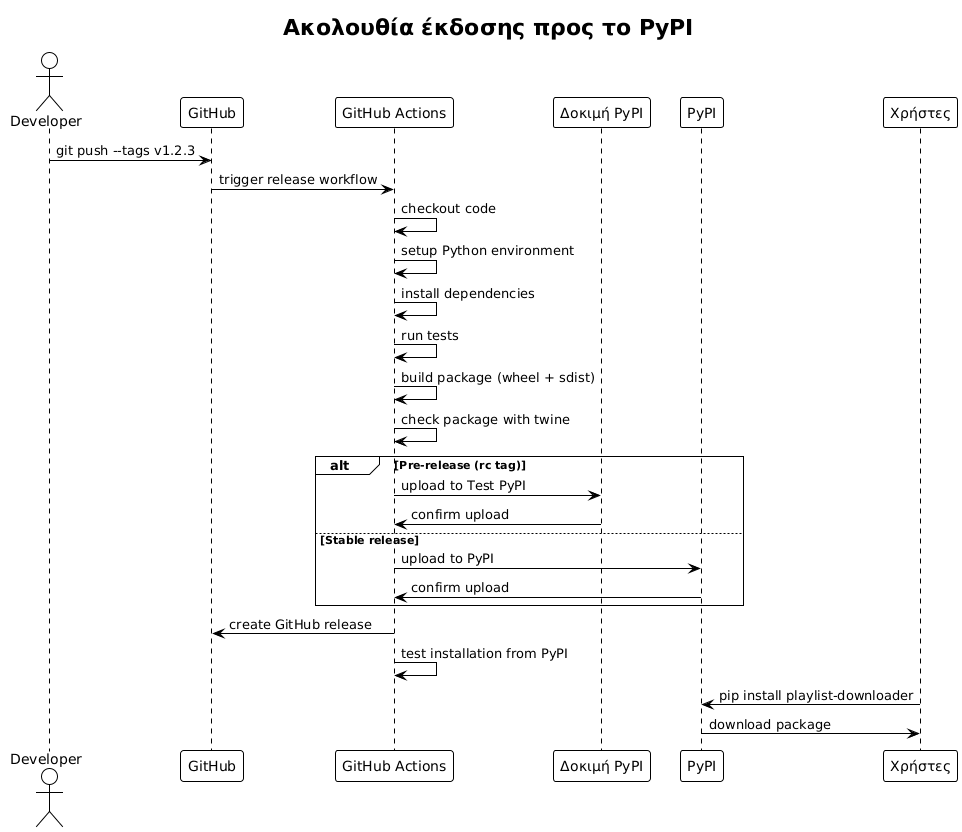

The diagram above was rendered by PlantUML. Its source (embedded in the PNG):
@startuml







<style>
  root {
    BackgroundColor white
    FontColor black
    FontName Verdana
    HyperLinkColor blue
    LineColor black
    LineThickness 1
    Margin 5
  }
  document {
    caption {
      LineThickness 0
    }
    footer {
      LineThickness 0
    }
    header {
      LineThickness 0
    }
    title {
      FontSize 22
      LineThickness 0
    }
  }
  node {
    MaximumWidth 300
  }
</style>

skinparam ArrowLollipopColor black
skinparam BackgroundColor white
skinparam DefaultFontName Verdana
skinparam DefaultMonospacedFontName Courier
skinparam LifelineStrategy nosolid
skinparam ParticipantPadding 10
skinparam SequenceLifeLineBorderColor black
skinparam Shadowing false
skinparam UseBetaStyle true

skinparam Activity {
  BackgroundColor white
  BarColor black
  BorderColor black
  FontColor black
  FontName Verdana
}
skinparam Boundary {
  FontColor black
}
skinparam Box {
  Padding 5
}
skinparam CircledCharacter {
  FontColor black
  FontName Courier
  Radius 9
}
skinparam Class {
  BackgroundColor white
  BorderColor black
  FontColor black
  FontName Verdana
}
skinparam ClassAttribute {
  FontColor black
  FontName Verdana
}
skinparam ClassStereotype {
  FontColor black
  FontName Verdana
}
skinparam Footer {
  FontColor black
  FontName Verdana
}
skinparam Header {
  FontColor black
  FontName Verdana
}
skinparam Hyperlink {
  Color blue
}
skinparam IconPackage {
  Color black
  BackgroundColor white
}
skinparam IconPrivate {
  Color black
  BackgroundColor white
}
skinparam IconProtected {
  Color black
  BackgroundColor white
}
skinparam IconPublic {
  Color black
  BackgroundColor white
}
skinparam Note {
  FontColor black
  FontName Verdana
}
skinparam Object {
  BorderColor black
}
skinparam Package {
  BorderColor black
  FontColor black
  FontName Verdana
}
skinparam State {
  BackgroundColor white
  BorderColor black
}
skinparam StereotypeA {
  BackgroundColor white
  BorderColor black
}
skinparam StereotypeC {
  BackgroundColor white
  BorderColor black
}
skinparam StereotypeE {
  BackgroundColor white
  BorderColor black
}
skinparam StereotypeI {
  BackgroundColor white
  BorderColor black
}
skinparam StereotypeN {
  BackgroundColor white
  BorderColor black
}
skinparam UseCaseStereoType {
  FontColor black
  FontName Verdana
}
title Ακολουθία έκδοσης προς το PyPI
actor Developer as dev
participant "GitHub" as gh
participant "GitHub Actions" as ga
participant "Δοκιμή PyPI" as tpypi
participant "PyPI" as pypi
participant "Χρήστες" as users

dev -> gh : git push --tags v1.2.3
gh -> ga : trigger release workflow

ga -> ga : checkout code
ga -> ga : setup Python environment
ga -> ga : install dependencies
ga -> ga : run tests
ga -> ga : build package (wheel + sdist)
ga -> ga : check package with twine

alt Pre-release (rc tag)
    ga -> tpypi : upload to Test PyPI
    tpypi -> ga : confirm upload
else Stable release
    ga -> pypi : upload to PyPI
    pypi -> ga : confirm upload
end

ga -> gh : create GitHub release
ga -> ga : test installation from PyPI

users -> pypi : pip install playlist-downloader
pypi -> users : download package

@enduml